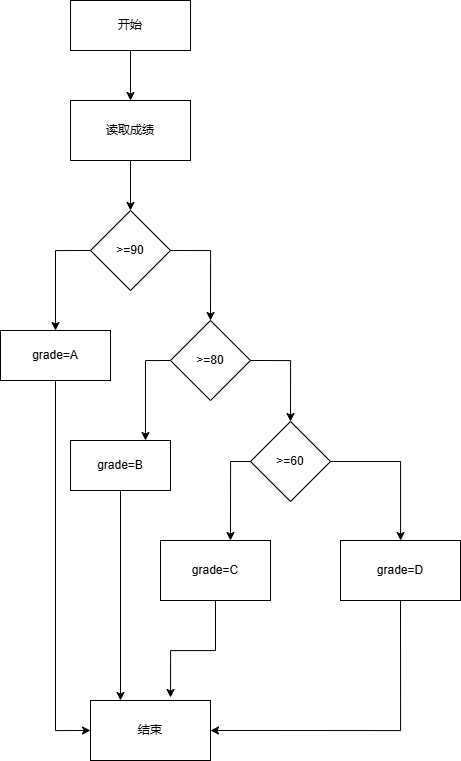

The diagram above was exported from draw.io. Its source (the exported page's mxGraphModel, read from the mxfile embedded in the PNG):
<mxGraphModel dx="941" dy="859" grid="1" gridSize="10" guides="1" tooltips="1" connect="1" arrows="1" fold="1" page="1" pageScale="1" pageWidth="827" pageHeight="1169" math="0" shadow="0">
  <root>
    <mxCell id="0" />
    <mxCell id="1" parent="0" />
    <mxCell id="c67pCkoHjfPdQWNfS7go-6" style="edgeStyle=orthogonalEdgeStyle;rounded=0;orthogonalLoop=1;jettySize=auto;html=1;entryX=0.5;entryY=0;entryDx=0;entryDy=0;" edge="1" parent="1" source="c67pCkoHjfPdQWNfS7go-1" target="c67pCkoHjfPdQWNfS7go-2">
      <mxGeometry relative="1" as="geometry" />
    </mxCell>
    <mxCell id="c67pCkoHjfPdQWNfS7go-1" value="开始" style="rounded=0;whiteSpace=wrap;html=1;" vertex="1" parent="1">
      <mxGeometry x="100" y="20" width="120" height="50" as="geometry" />
    </mxCell>
    <mxCell id="c67pCkoHjfPdQWNfS7go-7" style="edgeStyle=orthogonalEdgeStyle;rounded=0;orthogonalLoop=1;jettySize=auto;html=1;entryX=0.5;entryY=0;entryDx=0;entryDy=0;" edge="1" parent="1" source="c67pCkoHjfPdQWNfS7go-2" target="c67pCkoHjfPdQWNfS7go-3">
      <mxGeometry relative="1" as="geometry" />
    </mxCell>
    <mxCell id="c67pCkoHjfPdQWNfS7go-2" value="读取成绩" style="rounded=0;whiteSpace=wrap;html=1;" vertex="1" parent="1">
      <mxGeometry x="100" y="120" width="120" height="60" as="geometry" />
    </mxCell>
    <mxCell id="c67pCkoHjfPdQWNfS7go-8" style="edgeStyle=orthogonalEdgeStyle;rounded=0;orthogonalLoop=1;jettySize=auto;html=1;exitX=0;exitY=0.5;exitDx=0;exitDy=0;entryX=0.5;entryY=0;entryDx=0;entryDy=0;" edge="1" parent="1" source="c67pCkoHjfPdQWNfS7go-3" target="c67pCkoHjfPdQWNfS7go-4">
      <mxGeometry relative="1" as="geometry" />
    </mxCell>
    <mxCell id="c67pCkoHjfPdQWNfS7go-21" style="edgeStyle=orthogonalEdgeStyle;rounded=0;orthogonalLoop=1;jettySize=auto;html=1;exitX=1;exitY=0.5;exitDx=0;exitDy=0;entryX=0.5;entryY=0;entryDx=0;entryDy=0;" edge="1" parent="1" source="c67pCkoHjfPdQWNfS7go-3" target="c67pCkoHjfPdQWNfS7go-10">
      <mxGeometry relative="1" as="geometry" />
    </mxCell>
    <mxCell id="c67pCkoHjfPdQWNfS7go-3" value="&amp;gt;=90" style="rhombus;whiteSpace=wrap;html=1;" vertex="1" parent="1">
      <mxGeometry x="120" y="230" width="80" height="80" as="geometry" />
    </mxCell>
    <mxCell id="c67pCkoHjfPdQWNfS7go-27" style="edgeStyle=orthogonalEdgeStyle;rounded=0;orthogonalLoop=1;jettySize=auto;html=1;exitX=0.5;exitY=1;exitDx=0;exitDy=0;entryX=0;entryY=0.5;entryDx=0;entryDy=0;" edge="1" parent="1" source="c67pCkoHjfPdQWNfS7go-4" target="c67pCkoHjfPdQWNfS7go-25">
      <mxGeometry relative="1" as="geometry" />
    </mxCell>
    <mxCell id="c67pCkoHjfPdQWNfS7go-4" value="grade=A" style="rounded=0;whiteSpace=wrap;html=1;" vertex="1" parent="1">
      <mxGeometry x="30" y="350" width="110" height="50" as="geometry" />
    </mxCell>
    <mxCell id="c67pCkoHjfPdQWNfS7go-14" style="edgeStyle=orthogonalEdgeStyle;rounded=0;orthogonalLoop=1;jettySize=auto;html=1;exitX=0;exitY=0.5;exitDx=0;exitDy=0;entryX=0.75;entryY=0;entryDx=0;entryDy=0;" edge="1" parent="1" source="c67pCkoHjfPdQWNfS7go-10" target="c67pCkoHjfPdQWNfS7go-11">
      <mxGeometry relative="1" as="geometry" />
    </mxCell>
    <mxCell id="c67pCkoHjfPdQWNfS7go-22" style="edgeStyle=orthogonalEdgeStyle;rounded=0;orthogonalLoop=1;jettySize=auto;html=1;exitX=1;exitY=0.5;exitDx=0;exitDy=0;entryX=0.5;entryY=0;entryDx=0;entryDy=0;" edge="1" parent="1" source="c67pCkoHjfPdQWNfS7go-10" target="c67pCkoHjfPdQWNfS7go-12">
      <mxGeometry relative="1" as="geometry" />
    </mxCell>
    <mxCell id="c67pCkoHjfPdQWNfS7go-10" value="&amp;gt;=80" style="rhombus;whiteSpace=wrap;html=1;" vertex="1" parent="1">
      <mxGeometry x="200" y="340" width="80" height="80" as="geometry" />
    </mxCell>
    <mxCell id="c67pCkoHjfPdQWNfS7go-28" style="edgeStyle=orthogonalEdgeStyle;rounded=0;orthogonalLoop=1;jettySize=auto;html=1;exitX=0.5;exitY=1;exitDx=0;exitDy=0;entryX=0.25;entryY=0;entryDx=0;entryDy=0;" edge="1" parent="1" source="c67pCkoHjfPdQWNfS7go-11" target="c67pCkoHjfPdQWNfS7go-25">
      <mxGeometry relative="1" as="geometry" />
    </mxCell>
    <mxCell id="c67pCkoHjfPdQWNfS7go-11" value="grade=B" style="rounded=0;whiteSpace=wrap;html=1;" vertex="1" parent="1">
      <mxGeometry x="100" y="460" width="100" height="50" as="geometry" />
    </mxCell>
    <mxCell id="c67pCkoHjfPdQWNfS7go-24" style="edgeStyle=orthogonalEdgeStyle;rounded=0;orthogonalLoop=1;jettySize=auto;html=1;exitX=1;exitY=0.5;exitDx=0;exitDy=0;" edge="1" parent="1" source="c67pCkoHjfPdQWNfS7go-12" target="c67pCkoHjfPdQWNfS7go-23">
      <mxGeometry relative="1" as="geometry" />
    </mxCell>
    <mxCell id="c67pCkoHjfPdQWNfS7go-12" value="&amp;gt;=60" style="rhombus;whiteSpace=wrap;html=1;" vertex="1" parent="1">
      <mxGeometry x="280" y="441" width="80" height="80" as="geometry" />
    </mxCell>
    <mxCell id="c67pCkoHjfPdQWNfS7go-19" value="grade=C" style="rounded=0;whiteSpace=wrap;html=1;" vertex="1" parent="1">
      <mxGeometry x="190" y="560" width="110" height="60" as="geometry" />
    </mxCell>
    <mxCell id="c67pCkoHjfPdQWNfS7go-20" style="edgeStyle=orthogonalEdgeStyle;rounded=0;orthogonalLoop=1;jettySize=auto;html=1;exitX=0;exitY=0.5;exitDx=0;exitDy=0;entryX=0.636;entryY=0;entryDx=0;entryDy=0;entryPerimeter=0;" edge="1" parent="1" source="c67pCkoHjfPdQWNfS7go-12" target="c67pCkoHjfPdQWNfS7go-19">
      <mxGeometry relative="1" as="geometry" />
    </mxCell>
    <mxCell id="c67pCkoHjfPdQWNfS7go-30" style="edgeStyle=orthogonalEdgeStyle;rounded=0;orthogonalLoop=1;jettySize=auto;html=1;exitX=0.5;exitY=1;exitDx=0;exitDy=0;entryX=1;entryY=0.5;entryDx=0;entryDy=0;" edge="1" parent="1" source="c67pCkoHjfPdQWNfS7go-23" target="c67pCkoHjfPdQWNfS7go-25">
      <mxGeometry relative="1" as="geometry" />
    </mxCell>
    <mxCell id="c67pCkoHjfPdQWNfS7go-23" value="grade=D" style="rounded=0;whiteSpace=wrap;html=1;" vertex="1" parent="1">
      <mxGeometry x="370" y="560" width="120" height="60" as="geometry" />
    </mxCell>
    <mxCell id="c67pCkoHjfPdQWNfS7go-25" value="结束" style="rounded=0;whiteSpace=wrap;html=1;" vertex="1" parent="1">
      <mxGeometry x="120" y="720" width="120" height="60" as="geometry" />
    </mxCell>
    <mxCell id="c67pCkoHjfPdQWNfS7go-29" style="edgeStyle=orthogonalEdgeStyle;rounded=0;orthogonalLoop=1;jettySize=auto;html=1;entryX=0.667;entryY=-0.05;entryDx=0;entryDy=0;entryPerimeter=0;" edge="1" parent="1" source="c67pCkoHjfPdQWNfS7go-19" target="c67pCkoHjfPdQWNfS7go-25">
      <mxGeometry relative="1" as="geometry" />
    </mxCell>
  </root>
</mxGraphModel>